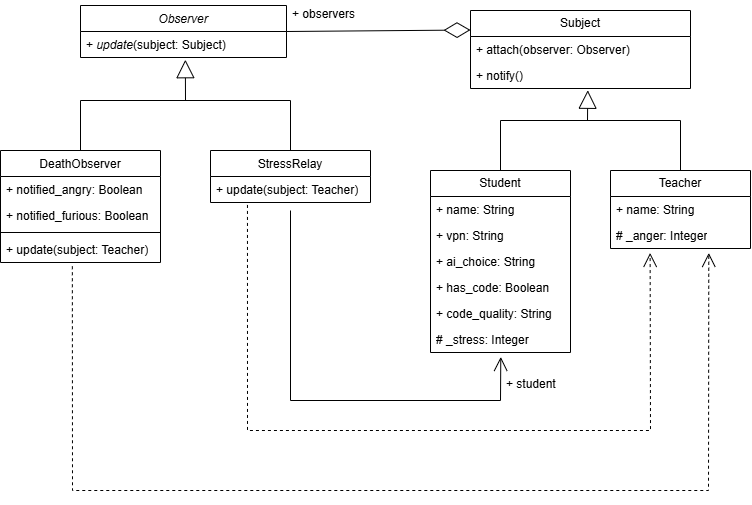

The diagram above was exported from draw.io. Its source (the exported page's mxGraphModel, read from the mxfile embedded in the PNG):
<mxGraphModel dx="1144" dy="676" grid="0" gridSize="10" guides="1" tooltips="1" connect="1" arrows="1" fold="1" page="0" pageScale="1" pageWidth="827" pageHeight="1169" math="0" shadow="0">
  <root>
    <mxCell id="0" />
    <mxCell id="1" parent="0" />
    <mxCell id="6ymhsYuQoB8HtO-o12sP-1" parent="1" style="swimlane;fontStyle=1;align=center;verticalAlign=top;childLayout=stackLayout;horizontal=1;startSize=26;horizontalStack=0;resizeParent=1;resizeParentMax=0;resizeLast=0;collapsible=1;marginBottom=0;whiteSpace=wrap;html=1;" value="&lt;div&gt;&lt;span style=&quot;background-color: transparent; color: light-dark(rgb(0, 0, 0), rgb(255, 255, 255)); font-weight: normal;&quot;&gt;&lt;i&gt;Observer&lt;/i&gt;&lt;/span&gt;&lt;/div&gt;" vertex="1">
      <mxGeometry height="52" width="206" x="130" y="95" as="geometry" />
    </mxCell>
    <mxCell id="6ymhsYuQoB8HtO-o12sP-2" parent="6ymhsYuQoB8HtO-o12sP-1" style="text;strokeColor=none;fillColor=none;align=left;verticalAlign=top;spacingLeft=4;spacingRight=4;overflow=hidden;rotatable=0;points=[[0,0.5],[1,0.5]];portConstraint=eastwest;whiteSpace=wrap;html=1;" value="+ &lt;i&gt;update&lt;/i&gt;(subject: Subject)" vertex="1">
      <mxGeometry height="26" width="206" y="26" as="geometry" />
    </mxCell>
    <mxCell id="6ymhsYuQoB8HtO-o12sP-5" parent="1" style="swimlane;fontStyle=0;childLayout=stackLayout;horizontal=1;startSize=26;fillColor=none;horizontalStack=0;resizeParent=1;resizeParentMax=0;resizeLast=0;collapsible=1;marginBottom=0;whiteSpace=wrap;html=1;" value="Subject" vertex="1">
      <mxGeometry height="78" width="220" x="520" y="100" as="geometry" />
    </mxCell>
    <mxCell id="6ymhsYuQoB8HtO-o12sP-6" parent="6ymhsYuQoB8HtO-o12sP-5" style="text;strokeColor=none;fillColor=none;align=left;verticalAlign=top;spacingLeft=4;spacingRight=4;overflow=hidden;rotatable=0;points=[[0,0.5],[1,0.5]];portConstraint=eastwest;whiteSpace=wrap;html=1;" value="+ attach(observer: Observer)" vertex="1">
      <mxGeometry height="26" width="220" y="26" as="geometry" />
    </mxCell>
    <mxCell id="6ymhsYuQoB8HtO-o12sP-7" parent="6ymhsYuQoB8HtO-o12sP-5" style="text;strokeColor=none;fillColor=none;align=left;verticalAlign=top;spacingLeft=4;spacingRight=4;overflow=hidden;rotatable=0;points=[[0,0.5],[1,0.5]];portConstraint=eastwest;whiteSpace=wrap;html=1;" value="+ notify()" vertex="1">
      <mxGeometry height="26" width="220" y="52" as="geometry" />
    </mxCell>
    <mxCell id="7Rpr5ovlziwVqagaEWuM-1" parent="1" style="swimlane;fontStyle=0;childLayout=stackLayout;horizontal=1;startSize=26;fillColor=none;horizontalStack=0;resizeParent=1;resizeParentMax=0;resizeLast=0;collapsible=1;marginBottom=0;whiteSpace=wrap;html=1;" value="Teacher" vertex="1">
      <mxGeometry height="78" width="140" x="660" y="260" as="geometry" />
    </mxCell>
    <mxCell id="7Rpr5ovlziwVqagaEWuM-2" parent="7Rpr5ovlziwVqagaEWuM-1" style="text;strokeColor=none;fillColor=none;align=left;verticalAlign=top;spacingLeft=4;spacingRight=4;overflow=hidden;rotatable=0;points=[[0,0.5],[1,0.5]];portConstraint=eastwest;whiteSpace=wrap;html=1;" value="+ name: String" vertex="1">
      <mxGeometry height="26" width="140" y="26" as="geometry" />
    </mxCell>
    <mxCell id="7Rpr5ovlziwVqagaEWuM-3" parent="7Rpr5ovlziwVqagaEWuM-1" style="text;strokeColor=none;fillColor=none;align=left;verticalAlign=top;spacingLeft=4;spacingRight=4;overflow=hidden;rotatable=0;points=[[0,0.5],[1,0.5]];portConstraint=eastwest;whiteSpace=wrap;html=1;" value="# _anger: Integer" vertex="1">
      <mxGeometry height="26" width="140" y="52" as="geometry" />
    </mxCell>
    <mxCell id="7Rpr5ovlziwVqagaEWuM-5" parent="1" style="swimlane;fontStyle=0;childLayout=stackLayout;horizontal=1;startSize=26;fillColor=none;horizontalStack=0;resizeParent=1;resizeParentMax=0;resizeLast=0;collapsible=1;marginBottom=0;whiteSpace=wrap;html=1;" value="Student" vertex="1">
      <mxGeometry height="182" width="140" x="480" y="260" as="geometry" />
    </mxCell>
    <mxCell id="7Rpr5ovlziwVqagaEWuM-6" parent="7Rpr5ovlziwVqagaEWuM-5" style="text;strokeColor=none;fillColor=none;align=left;verticalAlign=top;spacingLeft=4;spacingRight=4;overflow=hidden;rotatable=0;points=[[0,0.5],[1,0.5]];portConstraint=eastwest;whiteSpace=wrap;html=1;" value="+ name: String" vertex="1">
      <mxGeometry height="26" width="140" y="26" as="geometry" />
    </mxCell>
    <mxCell id="7Rpr5ovlziwVqagaEWuM-7" parent="7Rpr5ovlziwVqagaEWuM-5" style="text;strokeColor=none;fillColor=none;align=left;verticalAlign=top;spacingLeft=4;spacingRight=4;overflow=hidden;rotatable=0;points=[[0,0.5],[1,0.5]];portConstraint=eastwest;whiteSpace=wrap;html=1;" value="+ vpn: String" vertex="1">
      <mxGeometry height="26" width="140" y="52" as="geometry" />
    </mxCell>
    <mxCell id="7Rpr5ovlziwVqagaEWuM-8" parent="7Rpr5ovlziwVqagaEWuM-5" style="text;strokeColor=none;fillColor=none;align=left;verticalAlign=top;spacingLeft=4;spacingRight=4;overflow=hidden;rotatable=0;points=[[0,0.5],[1,0.5]];portConstraint=eastwest;whiteSpace=wrap;html=1;" value="+ ai_choice: String" vertex="1">
      <mxGeometry height="26" width="140" y="78" as="geometry" />
    </mxCell>
    <mxCell id="7Rpr5ovlziwVqagaEWuM-9" parent="7Rpr5ovlziwVqagaEWuM-5" style="text;strokeColor=none;fillColor=none;align=left;verticalAlign=top;spacingLeft=4;spacingRight=4;overflow=hidden;rotatable=0;points=[[0,0.5],[1,0.5]];portConstraint=eastwest;whiteSpace=wrap;html=1;" value="+ has_code: Boolean" vertex="1">
      <mxGeometry height="26" width="140" y="104" as="geometry" />
    </mxCell>
    <mxCell id="7Rpr5ovlziwVqagaEWuM-10" parent="7Rpr5ovlziwVqagaEWuM-5" style="text;strokeColor=none;fillColor=none;align=left;verticalAlign=top;spacingLeft=4;spacingRight=4;overflow=hidden;rotatable=0;points=[[0,0.5],[1,0.5]];portConstraint=eastwest;whiteSpace=wrap;html=1;" value="+ code_quality: String" vertex="1">
      <mxGeometry height="26" width="140" y="130" as="geometry" />
    </mxCell>
    <mxCell id="7Rpr5ovlziwVqagaEWuM-11" parent="7Rpr5ovlziwVqagaEWuM-5" style="text;strokeColor=none;fillColor=none;align=left;verticalAlign=top;spacingLeft=4;spacingRight=4;overflow=hidden;rotatable=0;points=[[0,0.5],[1,0.5]];portConstraint=eastwest;whiteSpace=wrap;html=1;" value="# _stress: Integer" vertex="1">
      <mxGeometry height="26" width="140" y="156" as="geometry" />
    </mxCell>
    <mxCell id="7Rpr5ovlziwVqagaEWuM-12" parent="1" style="swimlane;fontStyle=1;align=center;verticalAlign=top;childLayout=stackLayout;horizontal=1;startSize=26;horizontalStack=0;resizeParent=1;resizeParentMax=0;resizeLast=0;collapsible=1;marginBottom=0;whiteSpace=wrap;html=1;" value="&lt;span style=&quot;font-weight: normal;&quot;&gt;DeathObserver&lt;/span&gt;" vertex="1">
      <mxGeometry height="112" width="160" x="50" y="240" as="geometry" />
    </mxCell>
    <mxCell id="7Rpr5ovlziwVqagaEWuM-13" parent="7Rpr5ovlziwVqagaEWuM-12" style="text;strokeColor=none;fillColor=none;align=left;verticalAlign=top;spacingLeft=4;spacingRight=4;overflow=hidden;rotatable=0;points=[[0,0.5],[1,0.5]];portConstraint=eastwest;whiteSpace=wrap;html=1;" value="+ notified_angry: Boolean" vertex="1">
      <mxGeometry height="26" width="160" y="26" as="geometry" />
    </mxCell>
    <mxCell id="7Rpr5ovlziwVqagaEWuM-16" parent="7Rpr5ovlziwVqagaEWuM-12" style="text;strokeColor=none;fillColor=none;align=left;verticalAlign=top;spacingLeft=4;spacingRight=4;overflow=hidden;rotatable=0;points=[[0,0.5],[1,0.5]];portConstraint=eastwest;whiteSpace=wrap;html=1;" value="+ notified_furious: Boolean" vertex="1">
      <mxGeometry height="26" width="160" y="52" as="geometry" />
    </mxCell>
    <mxCell id="7Rpr5ovlziwVqagaEWuM-14" parent="7Rpr5ovlziwVqagaEWuM-12" style="line;strokeWidth=1;fillColor=none;align=left;verticalAlign=middle;spacingTop=-1;spacingLeft=3;spacingRight=3;rotatable=0;labelPosition=right;points=[];portConstraint=eastwest;strokeColor=inherit;" value="" vertex="1">
      <mxGeometry height="8" width="160" y="78" as="geometry" />
    </mxCell>
    <mxCell id="7Rpr5ovlziwVqagaEWuM-15" parent="7Rpr5ovlziwVqagaEWuM-12" style="text;strokeColor=none;fillColor=none;align=left;verticalAlign=top;spacingLeft=4;spacingRight=4;overflow=hidden;rotatable=0;points=[[0,0.5],[1,0.5]];portConstraint=eastwest;whiteSpace=wrap;html=1;" value="+ update(subject: Teacher)" vertex="1">
      <mxGeometry height="26" width="160" y="86" as="geometry" />
    </mxCell>
    <mxCell id="7Rpr5ovlziwVqagaEWuM-17" parent="1" style="swimlane;fontStyle=1;align=center;verticalAlign=top;childLayout=stackLayout;horizontal=1;startSize=26;horizontalStack=0;resizeParent=1;resizeParentMax=0;resizeLast=0;collapsible=1;marginBottom=0;whiteSpace=wrap;html=1;" value="&lt;span style=&quot;font-weight: normal;&quot;&gt;StressRelay&lt;/span&gt;" vertex="1">
      <mxGeometry height="52" width="160" x="260" y="240" as="geometry" />
    </mxCell>
    <mxCell id="7Rpr5ovlziwVqagaEWuM-21" parent="7Rpr5ovlziwVqagaEWuM-17" style="text;strokeColor=none;fillColor=none;align=left;verticalAlign=top;spacingLeft=4;spacingRight=4;overflow=hidden;rotatable=0;points=[[0,0.5],[1,0.5]];portConstraint=eastwest;whiteSpace=wrap;html=1;" value="+ update(subject: Teacher)" vertex="1">
      <mxGeometry height="26" width="160" y="26" as="geometry" />
    </mxCell>
    <mxCell id="7Rpr5ovlziwVqagaEWuM-24" connectable="0" parent="1" style="group" value="" vertex="1">
      <mxGeometry height="50" width="210" x="130" y="190" as="geometry" />
    </mxCell>
    <mxCell id="7Rpr5ovlziwVqagaEWuM-22" edge="1" parent="7Rpr5ovlziwVqagaEWuM-24" source="7Rpr5ovlziwVqagaEWuM-12" style="endArrow=block;endSize=16;endFill=0;html=1;rounded=0;entryX=0.509;entryY=1.085;entryDx=0;entryDy=0;entryPerimeter=0;exitX=0.5;exitY=0;exitDx=0;exitDy=0;" target="6ymhsYuQoB8HtO-o12sP-2" value="">
      <mxGeometry relative="1" width="160" as="geometry">
        <Array as="points">
          <mxPoint />
          <mxPoint x="105" />
        </Array>
        <mxPoint x="200" y="130" as="sourcePoint" />
        <mxPoint x="360" y="130" as="targetPoint" />
      </mxGeometry>
    </mxCell>
    <mxCell id="7Rpr5ovlziwVqagaEWuM-23" edge="1" parent="7Rpr5ovlziwVqagaEWuM-24" style="endArrow=none;html=1;rounded=0;" value="">
      <mxGeometry height="50" relative="1" width="50" as="geometry">
        <Array as="points">
          <mxPoint x="210" />
        </Array>
        <mxPoint x="100" as="sourcePoint" />
        <mxPoint x="210" y="50" as="targetPoint" />
      </mxGeometry>
    </mxCell>
    <mxCell id="7Rpr5ovlziwVqagaEWuM-32" connectable="0" parent="1" style="group" value="" vertex="1">
      <mxGeometry width="180" x="550" y="210" as="geometry" />
    </mxCell>
    <mxCell id="7Rpr5ovlziwVqagaEWuM-28" edge="1" parent="7Rpr5ovlziwVqagaEWuM-32" source="7Rpr5ovlziwVqagaEWuM-5" style="endArrow=block;endSize=16;endFill=0;html=1;rounded=0;entryX=0.533;entryY=1.068;entryDx=0;entryDy=0;entryPerimeter=0;exitX=0.5;exitY=0;exitDx=0;exitDy=0;" target="6ymhsYuQoB8HtO-o12sP-7" value="">
      <mxGeometry relative="1" width="160" as="geometry">
        <Array as="points">
          <mxPoint />
          <mxPoint x="87" />
        </Array>
        <mxPoint x="-296" y="290" as="sourcePoint" />
        <mxPoint x="-136" y="290" as="targetPoint" />
      </mxGeometry>
    </mxCell>
    <mxCell id="7Rpr5ovlziwVqagaEWuM-31" edge="1" parent="7Rpr5ovlziwVqagaEWuM-32" source="7Rpr5ovlziwVqagaEWuM-1" style="endArrow=none;html=1;rounded=0;exitX=0.5;exitY=0;exitDx=0;exitDy=0;" value="">
      <mxGeometry height="50" relative="1" width="50" as="geometry">
        <Array as="points">
          <mxPoint x="180" />
        </Array>
        <mxPoint x="210" y="18" as="sourcePoint" />
        <mxPoint x="80" as="targetPoint" />
      </mxGeometry>
    </mxCell>
    <mxCell id="7Rpr5ovlziwVqagaEWuM-33" edge="1" parent="1" source="6ymhsYuQoB8HtO-o12sP-1" style="endArrow=diamondThin;endFill=0;endSize=24;html=1;rounded=0;entryX=0;entryY=0.25;entryDx=0;entryDy=0;exitX=1;exitY=0.5;exitDx=0;exitDy=0;" target="6ymhsYuQoB8HtO-o12sP-5" value="">
      <mxGeometry relative="1" width="160" as="geometry">
        <mxPoint x="350" y="125.44" as="sourcePoint" />
        <mxPoint x="510" y="125.44" as="targetPoint" />
      </mxGeometry>
    </mxCell>
    <mxCell id="7Rpr5ovlziwVqagaEWuM-34" parent="1" style="text;strokeColor=none;fillColor=none;align=left;verticalAlign=top;spacingLeft=4;spacingRight=4;overflow=hidden;rotatable=0;points=[[0,0.5],[1,0.5]];portConstraint=eastwest;whiteSpace=wrap;html=1;" value="+ observers" vertex="1">
      <mxGeometry height="26" width="100" x="336" y="90" as="geometry" />
    </mxCell>
    <mxCell id="7Rpr5ovlziwVqagaEWuM-36" edge="1" parent="1" source="7Rpr5ovlziwVqagaEWuM-21" style="endArrow=open;endFill=1;endSize=12;html=1;rounded=0;exitX=0.5;exitY=1.308;exitDx=0;exitDy=0;exitPerimeter=0;entryX=0.502;entryY=1.171;entryDx=0;entryDy=0;entryPerimeter=0;" target="7Rpr5ovlziwVqagaEWuM-11" value="">
      <mxGeometry relative="1" width="160" as="geometry">
        <Array as="points">
          <mxPoint x="340" y="490" />
          <mxPoint x="550" y="490" />
        </Array>
        <mxPoint x="334" y="500" as="sourcePoint" />
        <mxPoint x="494" y="500" as="targetPoint" />
      </mxGeometry>
    </mxCell>
    <mxCell id="7Rpr5ovlziwVqagaEWuM-37" parent="1" style="text;strokeColor=none;fillColor=none;align=left;verticalAlign=top;spacingLeft=4;spacingRight=4;overflow=hidden;rotatable=0;points=[[0,0.5],[1,0.5]];portConstraint=eastwest;whiteSpace=wrap;html=1;" value="+ student" vertex="1">
      <mxGeometry height="26" width="100" x="550" y="460" as="geometry" />
    </mxCell>
    <mxCell id="7Rpr5ovlziwVqagaEWuM-38" edge="1" parent="1" source="7Rpr5ovlziwVqagaEWuM-21" style="endArrow=open;endSize=12;dashed=1;html=1;rounded=0;exitX=0.231;exitY=1.094;exitDx=0;exitDy=0;exitPerimeter=0;entryX=0.283;entryY=1.171;entryDx=0;entryDy=0;entryPerimeter=0;" target="7Rpr5ovlziwVqagaEWuM-3" value="">
      <mxGeometry relative="1" width="160" as="geometry">
        <Array as="points">
          <mxPoint x="297" y="520" />
          <mxPoint x="700" y="520" />
        </Array>
        <mxPoint x="306" y="607" as="sourcePoint" />
        <mxPoint x="700" y="370" as="targetPoint" />
      </mxGeometry>
    </mxCell>
    <mxCell id="7Rpr5ovlziwVqagaEWuM-40" edge="1" parent="1" source="7Rpr5ovlziwVqagaEWuM-15" style="endArrow=open;endSize=12;dashed=1;html=1;rounded=0;exitX=0.449;exitY=1.145;exitDx=0;exitDy=0;exitPerimeter=0;entryX=0.702;entryY=1.171;entryDx=0;entryDy=0;entryPerimeter=0;" target="7Rpr5ovlziwVqagaEWuM-3" value="">
      <mxGeometry relative="1" width="160" as="geometry">
        <Array as="points">
          <mxPoint x="122" y="580" />
          <mxPoint x="758" y="580" />
        </Array>
        <mxPoint x="80" y="580" as="sourcePoint" />
        <mxPoint x="770" y="590" as="targetPoint" />
      </mxGeometry>
    </mxCell>
  </root>
</mxGraphModel>